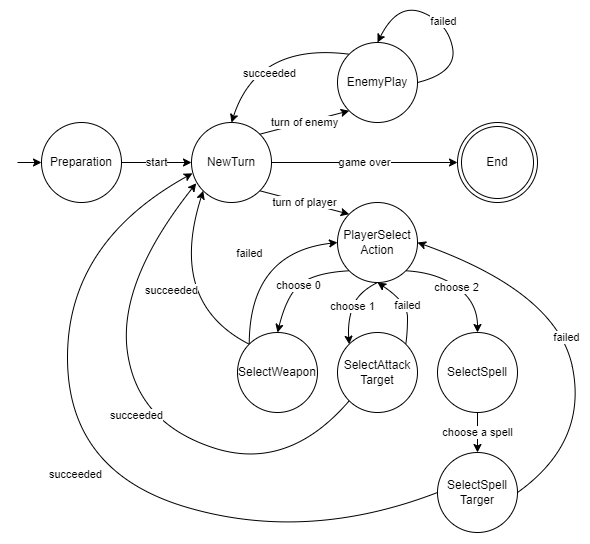

The diagram above was exported from draw.io. Its source (the exported page's mxGraphModel, read from the mxfile embedded in the PNG):
<mxGraphModel dx="975" dy="588" grid="1" gridSize="10" guides="1" tooltips="1" connect="1" arrows="1" fold="1" page="1" pageScale="1" pageWidth="827" pageHeight="1169" math="0" shadow="0">
  <root>
    <mxCell id="0" />
    <mxCell id="1" parent="0" />
    <mxCell id="74D30RlETvTYKIvWT-tC-1" value="Preparation" style="ellipse;whiteSpace=wrap;html=1;aspect=fixed;" vertex="1" parent="1">
      <mxGeometry x="64" y="190" width="80" height="80" as="geometry" />
    </mxCell>
    <mxCell id="74D30RlETvTYKIvWT-tC-2" value="NewTurn" style="ellipse;whiteSpace=wrap;html=1;aspect=fixed;" vertex="1" parent="1">
      <mxGeometry x="214" y="190" width="80" height="80" as="geometry" />
    </mxCell>
    <mxCell id="74D30RlETvTYKIvWT-tC-3" value="EnemyPlay" style="ellipse;whiteSpace=wrap;html=1;aspect=fixed;" vertex="1" parent="1">
      <mxGeometry x="360" y="110" width="80" height="80" as="geometry" />
    </mxCell>
    <mxCell id="74D30RlETvTYKIvWT-tC-4" value="PlayerSelect&lt;br&gt;Action" style="ellipse;whiteSpace=wrap;html=1;aspect=fixed;" vertex="1" parent="1">
      <mxGeometry x="360" y="270" width="80" height="80" as="geometry" />
    </mxCell>
    <mxCell id="74D30RlETvTYKIvWT-tC-5" value="SelectWeapon" style="ellipse;whiteSpace=wrap;html=1;aspect=fixed;" vertex="1" parent="1">
      <mxGeometry x="260" y="400" width="80" height="80" as="geometry" />
    </mxCell>
    <mxCell id="74D30RlETvTYKIvWT-tC-6" value="SelectAttack&lt;br&gt;Target" style="ellipse;whiteSpace=wrap;html=1;aspect=fixed;" vertex="1" parent="1">
      <mxGeometry x="360" y="400" width="80" height="80" as="geometry" />
    </mxCell>
    <mxCell id="74D30RlETvTYKIvWT-tC-45" value="choose a spell" style="edgeStyle=orthogonalEdgeStyle;rounded=0;orthogonalLoop=1;jettySize=auto;html=1;exitX=0.5;exitY=1;exitDx=0;exitDy=0;entryX=0.5;entryY=0;entryDx=0;entryDy=0;" edge="1" parent="1" source="74D30RlETvTYKIvWT-tC-7" target="74D30RlETvTYKIvWT-tC-8">
      <mxGeometry relative="1" as="geometry" />
    </mxCell>
    <mxCell id="74D30RlETvTYKIvWT-tC-7" value="SelectSpell" style="ellipse;whiteSpace=wrap;html=1;aspect=fixed;" vertex="1" parent="1">
      <mxGeometry x="460" y="400" width="80" height="80" as="geometry" />
    </mxCell>
    <mxCell id="74D30RlETvTYKIvWT-tC-8" value="SelectSpell&lt;br&gt;Targer" style="ellipse;whiteSpace=wrap;html=1;aspect=fixed;" vertex="1" parent="1">
      <mxGeometry x="460" y="520" width="80" height="80" as="geometry" />
    </mxCell>
    <mxCell id="74D30RlETvTYKIvWT-tC-20" value="turn of player" style="endArrow=classic;html=1;rounded=0;exitX=1;exitY=1;exitDx=0;exitDy=0;entryX=0;entryY=0;entryDx=0;entryDy=0;" edge="1" parent="1" source="74D30RlETvTYKIvWT-tC-2" target="74D30RlETvTYKIvWT-tC-4">
      <mxGeometry width="50" height="50" relative="1" as="geometry">
        <mxPoint x="350" y="350" as="sourcePoint" />
        <mxPoint x="400" y="300" as="targetPoint" />
      </mxGeometry>
    </mxCell>
    <mxCell id="74D30RlETvTYKIvWT-tC-21" value="turn of enemy" style="endArrow=classic;html=1;rounded=0;exitX=1;exitY=0;exitDx=0;exitDy=0;entryX=0;entryY=1;entryDx=0;entryDy=0;" edge="1" parent="1" source="74D30RlETvTYKIvWT-tC-2" target="74D30RlETvTYKIvWT-tC-3">
      <mxGeometry width="50" height="50" relative="1" as="geometry">
        <mxPoint x="350" y="350" as="sourcePoint" />
        <mxPoint x="400" y="300" as="targetPoint" />
      </mxGeometry>
    </mxCell>
    <mxCell id="74D30RlETvTYKIvWT-tC-22" value="start" style="endArrow=classic;html=1;rounded=0;exitX=1;exitY=0.5;exitDx=0;exitDy=0;entryX=0;entryY=0.5;entryDx=0;entryDy=0;" edge="1" parent="1" source="74D30RlETvTYKIvWT-tC-1" target="74D30RlETvTYKIvWT-tC-2">
      <mxGeometry width="50" height="50" relative="1" as="geometry">
        <mxPoint x="350" y="350" as="sourcePoint" />
        <mxPoint x="400" y="300" as="targetPoint" />
      </mxGeometry>
    </mxCell>
    <mxCell id="74D30RlETvTYKIvWT-tC-38" value="succeeded" style="curved=1;endArrow=classic;html=1;rounded=0;exitX=0;exitY=0;exitDx=0;exitDy=0;entryX=0;entryY=1;entryDx=0;entryDy=0;" edge="1" parent="1" source="74D30RlETvTYKIvWT-tC-5" target="74D30RlETvTYKIvWT-tC-2">
      <mxGeometry width="50" height="50" relative="1" as="geometry">
        <mxPoint x="330" y="450" as="sourcePoint" />
        <mxPoint x="380" y="400" as="targetPoint" />
        <Array as="points">
          <mxPoint x="190" y="370" />
        </Array>
      </mxGeometry>
    </mxCell>
    <mxCell id="74D30RlETvTYKIvWT-tC-39" value="succeeded" style="curved=1;endArrow=classic;html=1;rounded=0;exitX=0;exitY=1;exitDx=0;exitDy=0;entryX=0.059;entryY=0.759;entryDx=0;entryDy=0;entryPerimeter=0;" edge="1" parent="1">
      <mxGeometry width="50" height="50" relative="1" as="geometry">
        <mxPoint x="371.7157287525349" y="468.28427124746486" as="sourcePoint" />
        <mxPoint x="218.72000000000003" y="250.72000000000003" as="targetPoint" />
        <Array as="points">
          <mxPoint x="310" y="540" />
          <mxPoint x="160" y="490" />
          <mxPoint x="140" y="350" />
        </Array>
      </mxGeometry>
    </mxCell>
    <mxCell id="74D30RlETvTYKIvWT-tC-40" value="succeeded" style="curved=1;endArrow=classic;html=1;rounded=0;exitX=0;exitY=0.5;exitDx=0;exitDy=0;entryX=0.012;entryY=0.635;entryDx=0;entryDy=0;entryPerimeter=0;" edge="1" parent="1" source="74D30RlETvTYKIvWT-tC-8" target="74D30RlETvTYKIvWT-tC-2">
      <mxGeometry width="50" height="50" relative="1" as="geometry">
        <mxPoint x="380" y="460" as="sourcePoint" />
        <mxPoint x="200" y="250" as="targetPoint" />
        <Array as="points">
          <mxPoint x="330" y="610" />
          <mxPoint x="90" y="540" />
          <mxPoint x="90" y="310" />
        </Array>
      </mxGeometry>
    </mxCell>
    <mxCell id="74D30RlETvTYKIvWT-tC-46" value="" style="curved=1;endArrow=classic;html=1;rounded=0;exitX=0;exitY=0;exitDx=0;exitDy=0;entryX=0.5;entryY=0;entryDx=0;entryDy=0;" edge="1" parent="1" source="74D30RlETvTYKIvWT-tC-3" target="74D30RlETvTYKIvWT-tC-2">
      <mxGeometry width="50" height="50" relative="1" as="geometry">
        <mxPoint x="410" y="330" as="sourcePoint" />
        <mxPoint x="460" y="280" as="targetPoint" />
        <Array as="points">
          <mxPoint x="280" y="110" />
        </Array>
      </mxGeometry>
    </mxCell>
    <mxCell id="74D30RlETvTYKIvWT-tC-53" value="succeeded" style="edgeLabel;html=1;align=center;verticalAlign=middle;resizable=0;points=[];" vertex="1" connectable="0" parent="74D30RlETvTYKIvWT-tC-46">
      <mxGeometry x="0.3219" y="20" relative="1" as="geometry">
        <mxPoint as="offset" />
      </mxGeometry>
    </mxCell>
    <mxCell id="74D30RlETvTYKIvWT-tC-49" value="game over" style="endArrow=classic;html=1;rounded=0;exitX=1;exitY=0.5;exitDx=0;exitDy=0;entryX=0;entryY=0.5;entryDx=0;entryDy=0;" edge="1" parent="1" source="74D30RlETvTYKIvWT-tC-2">
      <mxGeometry width="50" height="50" relative="1" as="geometry">
        <mxPoint x="410" y="330" as="sourcePoint" />
        <mxPoint x="480" y="230" as="targetPoint" />
      </mxGeometry>
    </mxCell>
    <mxCell id="74D30RlETvTYKIvWT-tC-51" value="" style="endArrow=classic;html=1;rounded=0;entryX=0;entryY=0.5;entryDx=0;entryDy=0;" edge="1" parent="1" target="74D30RlETvTYKIvWT-tC-1">
      <mxGeometry width="50" height="50" relative="1" as="geometry">
        <mxPoint x="40" y="230" as="sourcePoint" />
        <mxPoint x="460" y="280" as="targetPoint" />
      </mxGeometry>
    </mxCell>
    <mxCell id="74D30RlETvTYKIvWT-tC-52" value="End" style="ellipse;shape=doubleEllipse;whiteSpace=wrap;html=1;aspect=fixed;shadow=0;sketch=0;gradientColor=none;" vertex="1" parent="1">
      <mxGeometry x="480" y="190" width="80" height="80" as="geometry" />
    </mxCell>
    <mxCell id="74D30RlETvTYKIvWT-tC-54" value="failed" style="curved=1;endArrow=classic;html=1;rounded=0;shadow=0;exitX=1;exitY=0.5;exitDx=0;exitDy=0;entryX=1;entryY=0.5;entryDx=0;entryDy=0;" edge="1" parent="1" source="74D30RlETvTYKIvWT-tC-8" target="74D30RlETvTYKIvWT-tC-4">
      <mxGeometry width="50" height="50" relative="1" as="geometry">
        <mxPoint x="400" y="470" as="sourcePoint" />
        <mxPoint x="450" y="420" as="targetPoint" />
        <Array as="points">
          <mxPoint x="610" y="510" />
          <mxPoint x="580" y="360" />
        </Array>
      </mxGeometry>
    </mxCell>
    <mxCell id="74D30RlETvTYKIvWT-tC-55" value="failed" style="curved=1;endArrow=classic;html=1;rounded=0;shadow=0;exitX=0;exitY=0;exitDx=0;exitDy=0;entryX=0;entryY=0.5;entryDx=0;entryDy=0;" edge="1" parent="1" source="74D30RlETvTYKIvWT-tC-5" target="74D30RlETvTYKIvWT-tC-4">
      <mxGeometry width="50" height="50" relative="1" as="geometry">
        <mxPoint x="400" y="470" as="sourcePoint" />
        <mxPoint x="450" y="420" as="targetPoint" />
        <Array as="points">
          <mxPoint x="272" y="320" />
        </Array>
      </mxGeometry>
    </mxCell>
    <mxCell id="74D30RlETvTYKIvWT-tC-56" value="choose 1" style="curved=1;endArrow=classic;html=1;rounded=0;shadow=0;exitX=0.5;exitY=1;exitDx=0;exitDy=0;entryX=0;entryY=0;entryDx=0;entryDy=0;" edge="1" parent="1" source="74D30RlETvTYKIvWT-tC-4" target="74D30RlETvTYKIvWT-tC-6">
      <mxGeometry width="50" height="50" relative="1" as="geometry">
        <mxPoint x="410" y="430" as="sourcePoint" />
        <mxPoint x="460" y="380" as="targetPoint" />
        <Array as="points">
          <mxPoint x="380" y="360" />
          <mxPoint x="370" y="390" />
        </Array>
      </mxGeometry>
    </mxCell>
    <mxCell id="74D30RlETvTYKIvWT-tC-57" value="choose 0" style="curved=1;endArrow=classic;html=1;rounded=0;shadow=0;entryX=0.5;entryY=0;entryDx=0;entryDy=0;exitX=0;exitY=1;exitDx=0;exitDy=0;" edge="1" parent="1" source="74D30RlETvTYKIvWT-tC-4" target="74D30RlETvTYKIvWT-tC-5">
      <mxGeometry width="50" height="50" relative="1" as="geometry">
        <mxPoint x="320" y="400" as="sourcePoint" />
        <mxPoint x="370" y="350" as="targetPoint" />
        <Array as="points">
          <mxPoint x="340" y="340" />
          <mxPoint x="310" y="360" />
        </Array>
      </mxGeometry>
    </mxCell>
    <mxCell id="74D30RlETvTYKIvWT-tC-58" value="failed" style="curved=1;endArrow=classic;html=1;rounded=0;shadow=0;exitX=1;exitY=0;exitDx=0;exitDy=0;entryX=0.5;entryY=1;entryDx=0;entryDy=0;" edge="1" parent="1" source="74D30RlETvTYKIvWT-tC-6" target="74D30RlETvTYKIvWT-tC-4">
      <mxGeometry width="50" height="50" relative="1" as="geometry">
        <mxPoint x="450" y="410" as="sourcePoint" />
        <mxPoint x="440" y="350" as="targetPoint" />
        <Array as="points">
          <mxPoint x="430" y="400" />
          <mxPoint x="430" y="370" />
        </Array>
      </mxGeometry>
    </mxCell>
    <mxCell id="74D30RlETvTYKIvWT-tC-59" value="choose 2" style="curved=1;endArrow=classic;html=1;rounded=0;shadow=0;exitX=1;exitY=1;exitDx=0;exitDy=0;entryX=0.5;entryY=0;entryDx=0;entryDy=0;" edge="1" parent="1" source="74D30RlETvTYKIvWT-tC-4" target="74D30RlETvTYKIvWT-tC-7">
      <mxGeometry width="50" height="50" relative="1" as="geometry">
        <mxPoint x="450" y="380" as="sourcePoint" />
        <mxPoint x="500" y="330" as="targetPoint" />
        <Array as="points">
          <mxPoint x="460" y="340" />
          <mxPoint x="500" y="370" />
        </Array>
      </mxGeometry>
    </mxCell>
    <mxCell id="74D30RlETvTYKIvWT-tC-60" value="failed" style="curved=1;endArrow=classic;html=1;rounded=0;shadow=0;exitX=1;exitY=0.5;exitDx=0;exitDy=0;entryX=0.5;entryY=0;entryDx=0;entryDy=0;" edge="1" parent="1" source="74D30RlETvTYKIvWT-tC-3" target="74D30RlETvTYKIvWT-tC-3">
      <mxGeometry width="50" height="50" relative="1" as="geometry">
        <mxPoint x="180" y="220" as="sourcePoint" />
        <mxPoint x="230" y="170" as="targetPoint" />
        <Array as="points">
          <mxPoint x="480" y="140" />
          <mxPoint x="470" y="90" />
          <mxPoint x="420" y="70" />
        </Array>
      </mxGeometry>
    </mxCell>
  </root>
</mxGraphModel>